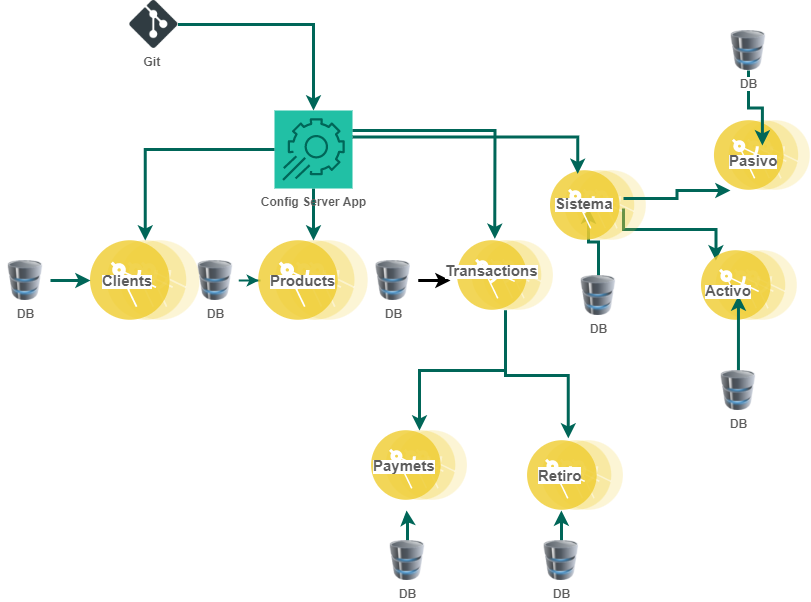

The diagram above was exported from draw.io. Its source (the exported page's mxGraphModel, read from the mxfile embedded in the PNG):
<mxGraphModel dx="1038" dy="1748" grid="1" gridSize="10" guides="1" tooltips="1" connect="1" arrows="1" fold="1" page="1" pageScale="1" pageWidth="827" pageHeight="1169" math="0" shadow="0">
  <root>
    <mxCell id="0" />
    <mxCell id="1" parent="0" />
    <mxCell id="EBXGAm4fS3YrL13XPG5d-6" value="" style="aspect=fixed;perimeter=ellipsePerimeter;html=1;align=center;shadow=0;dashed=0;fontColor=#5C5C5C;fontSize=12;spacingTop=3;image;image=img/lib/ibm/applications/microservice.svg;labelBorderColor=none;fontStyle=1;fillColor=#21C0A5;strokeColor=#006658;" parent="1" vertex="1">
      <mxGeometry x="120" y="230" width="109.6" height="80" as="geometry" />
    </mxCell>
    <mxCell id="EBXGAm4fS3YrL13XPG5d-19" style="edgeStyle=orthogonalEdgeStyle;rounded=0;orthogonalLoop=1;jettySize=auto;html=1;fontFamily=Helvetica;fontColor=#5C5C5C;strokeColor=#006658;strokeWidth=3;" parent="1" source="EBXGAm4fS3YrL13XPG5d-9" target="EBXGAm4fS3YrL13XPG5d-6" edge="1">
      <mxGeometry relative="1" as="geometry" />
    </mxCell>
    <mxCell id="EBXGAm4fS3YrL13XPG5d-9" value="DB" style="image;html=1;image=img/lib/clip_art/computers/Database_128x128.png;labelBorderColor=none;fontColor=#5C5C5C;fontStyle=1;fillColor=#21C0A5;strokeColor=#006658;" parent="1" vertex="1">
      <mxGeometry x="30.000000000000014" y="250" width="50" height="40" as="geometry" />
    </mxCell>
    <mxCell id="8qY-QLOlia8qA8vHb4ET-49" style="edgeStyle=orthogonalEdgeStyle;rounded=0;orthogonalLoop=1;jettySize=auto;html=1;fontSize=15;strokeWidth=3;strokeColor=#006658;" parent="1" source="EBXGAm4fS3YrL13XPG5d-11" edge="1">
      <mxGeometry relative="1" as="geometry">
        <mxPoint x="436.04999999999995" y="500" as="targetPoint" />
      </mxGeometry>
    </mxCell>
    <mxCell id="EBXGAm4fS3YrL13XPG5d-11" value="DB" style="image;html=1;image=img/lib/clip_art/computers/Database_128x128.png;labelBorderColor=none;fontColor=#5C5C5C;fontStyle=1;fillColor=#21C0A5;strokeColor=#006658;" parent="1" vertex="1">
      <mxGeometry x="412" y="530" width="50" height="40" as="geometry" />
    </mxCell>
    <mxCell id="EBXGAm4fS3YrL13XPG5d-20" value="" style="edgeStyle=orthogonalEdgeStyle;rounded=0;orthogonalLoop=1;jettySize=auto;html=1;fontFamily=Helvetica;fontColor=#5C5C5C;strokeColor=#006658;strokeWidth=2;" parent="1" source="EBXGAm4fS3YrL13XPG5d-12" target="EBXGAm4fS3YrL13XPG5d-16" edge="1">
      <mxGeometry relative="1" as="geometry" />
    </mxCell>
    <mxCell id="EBXGAm4fS3YrL13XPG5d-12" value="DB" style="image;html=1;image=img/lib/clip_art/computers/Database_128x128.png;labelBorderColor=none;fontColor=#5C5C5C;fontStyle=1;fillColor=#21C0A5;strokeColor=#006658;" parent="1" vertex="1">
      <mxGeometry x="220" y="250" width="50" height="40" as="geometry" />
    </mxCell>
    <mxCell id="EBXGAm4fS3YrL13XPG5d-24" style="edgeStyle=orthogonalEdgeStyle;rounded=0;orthogonalLoop=1;jettySize=auto;html=1;fontFamily=Helvetica;fontColor=#5C5C5C;strokeColor=#006658;strokeWidth=3;" parent="1" source="EBXGAm4fS3YrL13XPG5d-13" target="EBXGAm4fS3YrL13XPG5d-6" edge="1">
      <mxGeometry relative="1" as="geometry" />
    </mxCell>
    <mxCell id="EBXGAm4fS3YrL13XPG5d-25" style="edgeStyle=orthogonalEdgeStyle;rounded=0;orthogonalLoop=1;jettySize=auto;html=1;fontFamily=Helvetica;fontColor=#5C5C5C;strokeColor=#006658;strokeWidth=3;" parent="1" source="EBXGAm4fS3YrL13XPG5d-13" target="EBXGAm4fS3YrL13XPG5d-16" edge="1">
      <mxGeometry relative="1" as="geometry" />
    </mxCell>
    <mxCell id="EBXGAm4fS3YrL13XPG5d-13" value="Config Server App&lt;br&gt;" style="sketch=0;points=[[0,0,0],[0.25,0,0],[0.5,0,0],[0.75,0,0],[1,0,0],[0,1,0],[0.25,1,0],[0.5,1,0],[0.75,1,0],[1,1,0],[0,0.25,0],[0,0.5,0],[0,0.75,0],[1,0.25,0],[1,0.5,0],[1,0.75,0]];points=[[0,0,0],[0.25,0,0],[0.5,0,0],[0.75,0,0],[1,0,0],[0,1,0],[0.25,1,0],[0.5,1,0],[0.75,1,0],[1,1,0],[0,0.25,0],[0,0.5,0],[0,0.75,0],[1,0.25,0],[1,0.5,0],[1,0.75,0]];outlineConnect=0;gradientDirection=north;fillColor=#21C0A5;strokeColor=#006658;dashed=0;verticalLabelPosition=bottom;verticalAlign=top;align=center;html=1;fontSize=12;fontStyle=1;aspect=fixed;shape=mxgraph.aws4.resourceIcon;resIcon=mxgraph.aws4.app_config;labelBorderColor=none;fontColor=#5C5C5C;" parent="1" vertex="1">
      <mxGeometry x="304" y="100" width="78" height="78" as="geometry" />
    </mxCell>
    <mxCell id="EBXGAm4fS3YrL13XPG5d-16" value="&lt;span style=&quot;color: rgba(0 , 0 , 0 , 0) ; font-family: monospace ; font-size: 0px ; font-weight: 400 ; background-color: rgb(248 , 249 , 250)&quot;&gt;%3CmxGraphModel%3E%3Croot%3E%3CmxCell%20id%3D%220%22%2F%3E%3CmxCell%20id%3D%221%22%20parent%3D%220%22%2F%3E%3CmxCell%20id%3D%222%22%20value%3D%22%26lt%3Bspan%20style%3D%26quot%3Bcolor%3A%20rgb(92%20%2C%2092%20%2C%2092)%20%3B%20font-family%3A%20%26amp%3B%2334%3Bhelvetica%26amp%3B%2334%3B%20%3B%20font-style%3A%20normal%20%3B%20font-weight%3A%20700%20%3B%20letter-spacing%3A%20normal%20%3B%20text-align%3A%20center%20%3B%20text-indent%3A%200px%20%3B%20text-transform%3A%20none%20%3B%20word-spacing%3A%200px%20%3B%20background-color%3A%20rgb(255%20%2C%20255%20%2C%20255)%20%3B%20display%3A%20inline%20%3B%20float%3A%20none%26quot%3B%26gt%3B%26lt%3Bfont%20style%3D%26quot%3Bfont-size%3A%2015px%26quot%3B%26gt%3BClients%26lt%3B%2Ffont%26gt%3B%26lt%3B%2Fspan%26gt%3B%22%20style%3D%22text%3BwhiteSpace%3Dwrap%3Bhtml%3D1%3B%22%20vertex%3D%221%22%20parent%3D%221%22%3E%3CmxGeometry%20x%3D%22137.3%22%20y%3D%22255%22%20width%3D%2270%22%20height%3D%2230%22%20as%3D%22geometry%22%2F%3E%3C%2FmxCell%3E%3C%2Froot%3E%3C%2FmxGraphModel%3E&lt;/span&gt;&lt;span style=&quot;color: rgba(0 , 0 , 0 , 0) ; font-family: monospace ; font-size: 0px ; font-weight: 400 ; background-color: rgb(248 , 249 , 250)&quot;&gt;%3CmxGraphModel%3E%3Croot%3E%3CmxCell%20id%3D%220%22%2F%3E%3CmxCell%20id%3D%221%22%20parent%3D%220%22%2F%3E%3CmxCell%20id%3D%222%22%20value%3D%22%26lt%3Bspan%20style%3D%26quot%3Bcolor%3A%20rgb(92%20%2C%2092%20%2C%2092)%20%3B%20font-family%3A%20%26amp%3B%2334%3Bhelvetica%26amp%3B%2334%3B%20%3B%20font-style%3A%20normal%20%3B%20font-weight%3A%20700%20%3B%20letter-spacing%3A%20normal%20%3B%20text-align%3A%20center%20%3B%20text-indent%3A%200px%20%3B%20text-transform%3A%20none%20%3B%20word-spacing%3A%200px%20%3B%20background-color%3A%20rgb(255%20%2C%20255%20%2C%20255)%20%3B%20display%3A%20inline%20%3B%20float%3A%20none%26quot%3B%26gt%3B%26lt%3Bfont%20style%3D%26quot%3Bfont-size%3A%2015px%26quot%3B%26gt%3BClients%26lt%3B%2Ffont%26gt%3B%26lt%3B%2Fspan%26gt%3B%22%20style%3D%22text%3BwhiteSpace%3Dwrap%3Bhtml%3D1%3B%22%20vertex%3D%221%22%20parent%3D%221%22%3E%3CmxGeometry%20x%3D%22137.3%22%20y%3D%22255%22%20width%3D%2270%22%20height%3D%2230%22%20as%3D%22geometry%22%2F%3E%3C%2FmxCell%3E%3C%2Froot%3E%3C%2FmxGraphModel%3E&lt;/span&gt;&lt;span style=&quot;color: rgba(0 , 0 , 0 , 0) ; font-family: monospace ; font-size: 0px ; font-weight: 400 ; background-color: rgb(248 , 249 , 250)&quot;&gt;%3CmxGraphModel%3E%3Croot%3E%3CmxCell%20id%3D%220%22%2F%3E%3CmxCell%20id%3D%221%22%20parent%3D%220%22%2F%3E%3CmxCell%20id%3D%222%22%20value%3D%22%26lt%3Bspan%20style%3D%26quot%3Bcolor%3A%20rgb(92%20%2C%2092%20%2C%2092)%20%3B%20font-family%3A%20%26amp%3B%2334%3Bhelvetica%26amp%3B%2334%3B%20%3B%20font-style%3A%20normal%20%3B%20font-weight%3A%20700%20%3B%20letter-spacing%3A%20normal%20%3B%20text-align%3A%20center%20%3B%20text-indent%3A%200px%20%3B%20text-transform%3A%20none%20%3B%20word-spacing%3A%200px%20%3B%20background-color%3A%20rgb(255%20%2C%20255%20%2C%20255)%20%3B%20display%3A%20inline%20%3B%20float%3A%20none%26quot%3B%26gt%3B%26lt%3Bfont%20style%3D%26quot%3Bfont-size%3A%2015px%26quot%3B%26gt%3BClients%26lt%3B%2Ffont%26gt%3B%26lt%3B%2Fspan%26gt%3B%22%20style%3D%22text%3BwhiteSpace%3Dwrap%3Bhtml%3D1%3B%22%20vertex%3D%221%22%20parent%3D%221%22%3E%3CmxGeometry%20x%3D%22137.3%22%20y%3D%22255%22%20width%3D%2270%22%20height%3D%2230%22%20as%3D%22geometry%22%2F%3E%3C%2FmxCell%3E%3C%2Froot%3E%3C%2FmxGraphModel%3E&lt;/span&gt;" style="aspect=fixed;perimeter=ellipsePerimeter;html=1;align=center;shadow=0;dashed=0;fontColor=#5C5C5C;fontSize=12;spacingTop=3;image;image=img/lib/ibm/applications/microservice.svg;labelBorderColor=none;fontStyle=1;fillColor=#21C0A5;strokeColor=#006658;" parent="1" vertex="1">
      <mxGeometry x="288.2" y="230" width="109.6" height="80" as="geometry" />
    </mxCell>
    <mxCell id="EBXGAm4fS3YrL13XPG5d-17" value="" style="aspect=fixed;perimeter=ellipsePerimeter;html=1;align=center;shadow=0;dashed=0;fontColor=#5C5C5C;fontSize=12;spacingTop=3;image;image=img/lib/ibm/applications/microservice.svg;labelBorderColor=none;fontStyle=1;fillColor=#21C0A5;strokeColor=#006658;" parent="1" vertex="1">
      <mxGeometry x="401.05" y="420" width="95.9" height="70" as="geometry" />
    </mxCell>
    <mxCell id="EBXGAm4fS3YrL13XPG5d-29" style="edgeStyle=orthogonalEdgeStyle;rounded=0;orthogonalLoop=1;jettySize=auto;html=1;fontFamily=Helvetica;fontColor=#5C5C5C;strokeColor=#006658;strokeWidth=3;" parent="1" source="EBXGAm4fS3YrL13XPG5d-28" target="EBXGAm4fS3YrL13XPG5d-13" edge="1">
      <mxGeometry relative="1" as="geometry" />
    </mxCell>
    <mxCell id="EBXGAm4fS3YrL13XPG5d-28" value="Git&amp;nbsp;" style="shape=image;html=1;verticalAlign=top;verticalLabelPosition=bottom;imageAspect=0;aspect=fixed;image=https://cdn1.iconfinder.com/data/icons/social-media-2106/24/social_media_social_media_logo_git-128.png;labelBorderColor=none;fontFamily=Helvetica;fontColor=#5C5C5C;fontStyle=1;imageBackground=default;fillColor=#21C0A5;strokeColor=#006658;" parent="1" vertex="1">
      <mxGeometry x="159.3" y="-10" width="48" height="48" as="geometry" />
    </mxCell>
    <mxCell id="8qY-QLOlia8qA8vHb4ET-44" style="edgeStyle=orthogonalEdgeStyle;rounded=0;orthogonalLoop=1;jettySize=auto;html=1;entryX=0.101;entryY=0.833;entryDx=0;entryDy=0;entryPerimeter=0;fontSize=15;strokeWidth=3;" parent="1" source="8qY-QLOlia8qA8vHb4ET-5" target="8qY-QLOlia8qA8vHb4ET-21" edge="1">
      <mxGeometry relative="1" as="geometry" />
    </mxCell>
    <mxCell id="8qY-QLOlia8qA8vHb4ET-5" value="DB" style="image;html=1;image=img/lib/clip_art/computers/Database_128x128.png;labelBorderColor=none;fontColor=#5C5C5C;fontStyle=1;fillColor=#21C0A5;strokeColor=#006658;" parent="1" vertex="1">
      <mxGeometry x="397.8" y="250" width="50" height="40" as="geometry" />
    </mxCell>
    <mxCell id="8qY-QLOlia8qA8vHb4ET-57" value="" style="edgeStyle=orthogonalEdgeStyle;rounded=0;orthogonalLoop=1;jettySize=auto;html=1;fontSize=15;strokeColor=#006658;strokeWidth=3;" parent="1" source="8qY-QLOlia8qA8vHb4ET-6" target="8qY-QLOlia8qA8vHb4ET-22" edge="1">
      <mxGeometry relative="1" as="geometry" />
    </mxCell>
    <mxCell id="8qY-QLOlia8qA8vHb4ET-6" value="DB" style="image;html=1;image=img/lib/clip_art/computers/Database_128x128.png;labelBorderColor=none;fontColor=#5C5C5C;fontStyle=1;fillColor=#21C0A5;strokeColor=#006658;" parent="1" vertex="1">
      <mxGeometry x="602.95" y="265" width="50" height="40" as="geometry" />
    </mxCell>
    <mxCell id="8qY-QLOlia8qA8vHb4ET-46" style="edgeStyle=orthogonalEdgeStyle;rounded=0;orthogonalLoop=1;jettySize=auto;html=1;fontSize=15;strokeWidth=3;strokeColor=#006658;" parent="1" source="8qY-QLOlia8qA8vHb4ET-7" target="EBXGAm4fS3YrL13XPG5d-17" edge="1">
      <mxGeometry relative="1" as="geometry" />
    </mxCell>
    <mxCell id="8qY-QLOlia8qA8vHb4ET-47" style="edgeStyle=orthogonalEdgeStyle;rounded=0;orthogonalLoop=1;jettySize=auto;html=1;entryX=0.425;entryY=-0.029;entryDx=0;entryDy=0;entryPerimeter=0;fontSize=15;strokeWidth=3;strokeColor=#006658;exitX=0.5;exitY=1;exitDx=0;exitDy=0;" parent="1" source="8qY-QLOlia8qA8vHb4ET-7" target="8qY-QLOlia8qA8vHb4ET-28" edge="1">
      <mxGeometry relative="1" as="geometry" />
    </mxCell>
    <mxCell id="8qY-QLOlia8qA8vHb4ET-7" value="" style="aspect=fixed;perimeter=ellipsePerimeter;html=1;align=center;shadow=0;dashed=0;fontColor=#5C5C5C;fontSize=12;spacingTop=3;image;image=img/lib/ibm/applications/microservice.svg;labelBorderColor=none;fontStyle=1;fillColor=#21C0A5;strokeColor=#006658;" parent="1" vertex="1">
      <mxGeometry x="487.04999999999995" y="230" width="95.9" height="70" as="geometry" />
    </mxCell>
    <mxCell id="8qY-QLOlia8qA8vHb4ET-58" value="" style="edgeStyle=orthogonalEdgeStyle;rounded=0;orthogonalLoop=1;jettySize=auto;html=1;fontSize=15;strokeColor=#006658;strokeWidth=3;entryX=0;entryY=0;entryDx=0;entryDy=0;exitX=1;exitY=1;exitDx=0;exitDy=0;" parent="1" source="8qY-QLOlia8qA8vHb4ET-22" target="8qY-QLOlia8qA8vHb4ET-30" edge="1">
      <mxGeometry relative="1" as="geometry" />
    </mxCell>
    <mxCell id="8qY-QLOlia8qA8vHb4ET-8" value="" style="aspect=fixed;perimeter=ellipsePerimeter;html=1;align=center;shadow=0;dashed=0;fontColor=#5C5C5C;fontSize=12;spacingTop=3;image;image=img/lib/ibm/applications/microservice.svg;labelBorderColor=none;fontStyle=1;fillColor=#21C0A5;strokeColor=#006658;" parent="1" vertex="1">
      <mxGeometry x="580" y="160" width="95.9" height="70" as="geometry" />
    </mxCell>
    <mxCell id="8qY-QLOlia8qA8vHb4ET-10" style="edgeStyle=orthogonalEdgeStyle;rounded=0;orthogonalLoop=1;jettySize=auto;html=1;fontFamily=Helvetica;fontColor=#5C5C5C;strokeColor=#006658;entryX=0.389;entryY=-0.023;entryDx=0;entryDy=0;entryPerimeter=0;strokeWidth=3;" parent="1" target="8qY-QLOlia8qA8vHb4ET-7" edge="1">
      <mxGeometry relative="1" as="geometry">
        <mxPoint x="382" y="120" as="sourcePoint" />
        <mxPoint x="477.95000000000005" y="216" as="targetPoint" />
      </mxGeometry>
    </mxCell>
    <mxCell id="8qY-QLOlia8qA8vHb4ET-13" style="edgeStyle=orthogonalEdgeStyle;rounded=0;orthogonalLoop=1;jettySize=auto;html=1;fontFamily=Helvetica;fontColor=#5C5C5C;strokeColor=#006658;entryX=0.25;entryY=0;entryDx=0;entryDy=0;strokeWidth=3;" parent="1" target="8qY-QLOlia8qA8vHb4ET-8" edge="1">
      <mxGeometry relative="1" as="geometry">
        <mxPoint x="382" y="126.61" as="sourcePoint" />
        <mxPoint x="584.3551" y="235.0000000000001" as="targetPoint" />
      </mxGeometry>
    </mxCell>
    <mxCell id="8qY-QLOlia8qA8vHb4ET-15" value="&lt;span style=&quot;color: rgb(92 , 92 , 92) ; font-family: &amp;#34;helvetica&amp;#34; ; font-style: normal ; font-weight: 700 ; letter-spacing: normal ; text-align: center ; text-indent: 0px ; text-transform: none ; word-spacing: 0px ; background-color: rgb(255 , 255 , 255) ; display: inline ; float: none&quot;&gt;&lt;font style=&quot;font-size: 15px&quot;&gt;Clients&lt;/font&gt;&lt;/span&gt;" style="text;whiteSpace=wrap;html=1;" parent="1" vertex="1">
      <mxGeometry x="129.8" y="255" width="70" height="30" as="geometry" />
    </mxCell>
    <mxCell id="8qY-QLOlia8qA8vHb4ET-17" value="&lt;span style=&quot;color: rgb(92 , 92 , 92) ; font-family: &amp;#34;helvetica&amp;#34; ; font-style: normal ; font-weight: 700 ; letter-spacing: normal ; text-align: center ; text-indent: 0px ; text-transform: none ; word-spacing: 0px ; background-color: rgb(255 , 255 , 255) ; display: inline ; float: none&quot;&gt;&lt;font style=&quot;font-size: 15px&quot;&gt;Products&lt;/font&gt;&lt;/span&gt;" style="text;whiteSpace=wrap;html=1;" parent="1" vertex="1">
      <mxGeometry x="298" y="255" width="70" height="30" as="geometry" />
    </mxCell>
    <mxCell id="8qY-QLOlia8qA8vHb4ET-19" value="&lt;span style=&quot;color: rgb(92 , 92 , 92) ; font-family: &amp;#34;helvetica&amp;#34; ; font-style: normal ; font-weight: 700 ; letter-spacing: normal ; text-align: center ; text-indent: 0px ; text-transform: none ; word-spacing: 0px ; background-color: rgb(255 , 255 , 255) ; display: inline ; float: none&quot;&gt;&lt;font style=&quot;font-size: 15px&quot;&gt;Paymets&lt;/font&gt;&lt;/span&gt;" style="text;whiteSpace=wrap;html=1;" parent="1" vertex="1">
      <mxGeometry x="401.05" y="440" width="70" height="30" as="geometry" />
    </mxCell>
    <mxCell id="8qY-QLOlia8qA8vHb4ET-21" value="&lt;span style=&quot;color: rgb(92 , 92 , 92) ; font-family: &amp;#34;helvetica&amp;#34; ; font-style: normal ; font-weight: 700 ; letter-spacing: normal ; text-align: center ; text-indent: 0px ; text-transform: none ; word-spacing: 0px ; background-color: rgb(255 , 255 , 255) ; display: inline ; float: none&quot;&gt;&lt;font style=&quot;font-size: 15px&quot;&gt;Transactions&lt;/font&gt;&lt;/span&gt;" style="text;whiteSpace=wrap;html=1;" parent="1" vertex="1">
      <mxGeometry x="472.95" y="245" width="70" height="30" as="geometry" />
    </mxCell>
    <mxCell id="8qY-QLOlia8qA8vHb4ET-59" value="" style="edgeStyle=orthogonalEdgeStyle;rounded=0;orthogonalLoop=1;jettySize=auto;html=1;fontSize=15;strokeColor=#006658;strokeWidth=3;" parent="1" source="8qY-QLOlia8qA8vHb4ET-22" edge="1">
      <mxGeometry relative="1" as="geometry">
        <mxPoint x="760" y="180" as="targetPoint" />
      </mxGeometry>
    </mxCell>
    <mxCell id="8qY-QLOlia8qA8vHb4ET-22" value="&lt;span style=&quot;color: rgb(92 , 92 , 92) ; font-family: &amp;#34;helvetica&amp;#34; ; font-style: normal ; font-weight: 700 ; letter-spacing: normal ; text-align: center ; text-indent: 0px ; text-transform: none ; word-spacing: 0px ; background-color: rgb(255 , 255 , 255) ; display: inline ; float: none&quot;&gt;&lt;font style=&quot;font-size: 15px&quot;&gt;Sistema&lt;/font&gt;&lt;/span&gt;" style="text;whiteSpace=wrap;html=1;" parent="1" vertex="1">
      <mxGeometry x="582.95" y="178" width="70" height="20" as="geometry" />
    </mxCell>
    <mxCell id="8qY-QLOlia8qA8vHb4ET-28" value="" style="aspect=fixed;perimeter=ellipsePerimeter;html=1;align=center;shadow=0;dashed=0;fontColor=#5C5C5C;fontSize=12;spacingTop=3;image;image=img/lib/ibm/applications/microservice.svg;labelBorderColor=none;fontStyle=1;fillColor=#21C0A5;strokeColor=#006658;" parent="1" vertex="1">
      <mxGeometry x="557.0500000000001" y="430" width="95.9" height="70" as="geometry" />
    </mxCell>
    <mxCell id="8qY-QLOlia8qA8vHb4ET-29" value="" style="aspect=fixed;perimeter=ellipsePerimeter;html=1;align=center;shadow=0;dashed=0;fontColor=#5C5C5C;fontSize=12;spacingTop=3;image;image=img/lib/ibm/applications/microservice.svg;labelBorderColor=none;fontStyle=1;fillColor=#21C0A5;strokeColor=#006658;" parent="1" vertex="1">
      <mxGeometry x="743.95" y="110" width="95.9" height="70" as="geometry" />
    </mxCell>
    <mxCell id="8qY-QLOlia8qA8vHb4ET-30" value="" style="aspect=fixed;perimeter=ellipsePerimeter;html=1;align=center;shadow=0;dashed=0;fontColor=#5C5C5C;fontSize=12;spacingTop=3;image;image=img/lib/ibm/applications/microservice.svg;labelBorderColor=none;fontStyle=1;fillColor=#21C0A5;strokeColor=#006658;" parent="1" vertex="1">
      <mxGeometry x="731" y="240" width="95.9" height="70" as="geometry" />
    </mxCell>
    <mxCell id="8qY-QLOlia8qA8vHb4ET-60" value="" style="edgeStyle=orthogonalEdgeStyle;rounded=0;orthogonalLoop=1;jettySize=auto;html=1;fontSize=15;strokeColor=#006658;strokeWidth=3;" parent="1" source="8qY-QLOlia8qA8vHb4ET-31" target="8qY-QLOlia8qA8vHb4ET-37" edge="1">
      <mxGeometry relative="1" as="geometry" />
    </mxCell>
    <mxCell id="8qY-QLOlia8qA8vHb4ET-31" value="DB" style="image;html=1;image=img/lib/clip_art/computers/Database_128x128.png;labelBorderColor=none;fontColor=#5C5C5C;fontStyle=1;fillColor=#21C0A5;strokeColor=#006658;" parent="1" vertex="1">
      <mxGeometry x="742.95" y="360" width="50" height="40" as="geometry" />
    </mxCell>
    <mxCell id="8qY-QLOlia8qA8vHb4ET-62" value="" style="edgeStyle=orthogonalEdgeStyle;rounded=0;orthogonalLoop=1;jettySize=auto;html=1;fontSize=15;strokeColor=#006658;strokeWidth=3;" parent="1" source="8qY-QLOlia8qA8vHb4ET-35" target="8qY-QLOlia8qA8vHb4ET-36" edge="1">
      <mxGeometry relative="1" as="geometry" />
    </mxCell>
    <mxCell id="8qY-QLOlia8qA8vHb4ET-35" value="DB" style="image;html=1;image=img/lib/clip_art/computers/Database_128x128.png;labelBorderColor=none;fontColor=#5C5C5C;fontStyle=1;fillColor=#21C0A5;strokeColor=#006658;" parent="1" vertex="1">
      <mxGeometry x="752.95" y="20" width="50" height="40" as="geometry" />
    </mxCell>
    <mxCell id="8qY-QLOlia8qA8vHb4ET-36" value="&lt;span style=&quot;color: rgb(92 , 92 , 92) ; font-family: &amp;#34;helvetica&amp;#34; ; font-style: normal ; font-weight: 700 ; letter-spacing: normal ; text-align: center ; text-indent: 0px ; text-transform: none ; word-spacing: 0px ; background-color: rgb(255 , 255 , 255) ; display: inline ; float: none&quot;&gt;&lt;font style=&quot;font-size: 15px&quot;&gt;Pasivo&lt;/font&gt;&lt;/span&gt;" style="text;whiteSpace=wrap;html=1;" parent="1" vertex="1">
      <mxGeometry x="756.9000000000001" y="135" width="70" height="20" as="geometry" />
    </mxCell>
    <mxCell id="8qY-QLOlia8qA8vHb4ET-37" value="&lt;span style=&quot;color: rgb(92 , 92 , 92) ; font-family: &amp;#34;helvetica&amp;#34; ; font-style: normal ; font-weight: 700 ; letter-spacing: normal ; text-align: center ; text-indent: 0px ; text-transform: none ; word-spacing: 0px ; background-color: rgb(255 , 255 , 255) ; display: inline ; float: none&quot;&gt;&lt;font style=&quot;font-size: 15px&quot;&gt;Activo&lt;/font&gt;&lt;/span&gt;" style="text;whiteSpace=wrap;html=1;" parent="1" vertex="1">
      <mxGeometry x="732.95" y="265" width="70" height="20" as="geometry" />
    </mxCell>
    <mxCell id="8qY-QLOlia8qA8vHb4ET-40" value="&lt;div style=&quot;text-align: center&quot;&gt;&lt;font color=&quot;#5c5c5c&quot; face=&quot;helvetica&quot;&gt;&lt;span style=&quot;font-size: 15px ; background-color: rgb(255 , 255 , 255)&quot;&gt;&lt;b&gt;Retiro&lt;/b&gt;&lt;/span&gt;&lt;/font&gt;&lt;/div&gt;" style="text;whiteSpace=wrap;html=1;" parent="1" vertex="1">
      <mxGeometry x="565.9000000000001" y="450" width="70" height="30" as="geometry" />
    </mxCell>
    <mxCell id="8qY-QLOlia8qA8vHb4ET-48" style="edgeStyle=orthogonalEdgeStyle;rounded=0;orthogonalLoop=1;jettySize=auto;html=1;entryX=0.5;entryY=1;entryDx=0;entryDy=0;fontSize=15;strokeWidth=3;strokeColor=#006658;" parent="1" source="8qY-QLOlia8qA8vHb4ET-42" edge="1">
      <mxGeometry relative="1" as="geometry">
        <mxPoint x="590.9000000000001" y="500" as="targetPoint" />
      </mxGeometry>
    </mxCell>
    <mxCell id="8qY-QLOlia8qA8vHb4ET-42" value="DB" style="image;html=1;image=img/lib/clip_art/computers/Database_128x128.png;labelBorderColor=none;fontColor=#5C5C5C;fontStyle=1;fillColor=#21C0A5;strokeColor=#006658;" parent="1" vertex="1">
      <mxGeometry x="565.9" y="530" width="50" height="40" as="geometry" />
    </mxCell>
  </root>
</mxGraphModel>